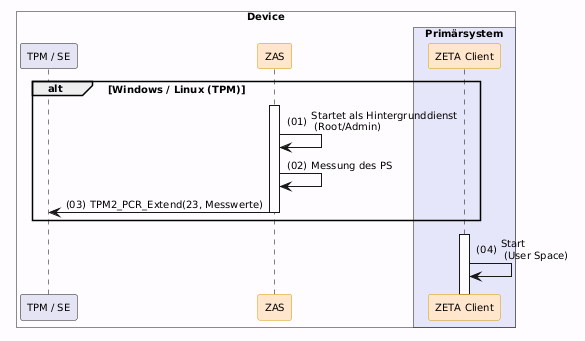

The diagram above was rendered by PlantUML. Its source (embedded in the PNG):
@startuml "client-start"
autonumber "(00)"
skinparam defaultFontSize 10
skinparam defaultFontName Helvetica
skinparam DefaultMonospacedFontName Courier
skinparam lengthAdjust none
skinparam sequenceReferenceBackgroundColor White
skinparam SequenceReferenceFontSize 12
skinparam sequenceMessageAlign left
hide stereotype

' Box colors
!define ZETA_GUARD_COLOR #FFF3E5
!define LEI_COLOR #GhostWhite
!define LEI_COMPONENT_COLOR #E4E4F4
!define PRIMAERSYSTEM_COLOR #Lavender
!define PROVIDER_COLOR #EDFDEC
!define DEVICE_COLOR #fefcff

' Participant colors
<style>
sequenceDiagram {
  participant {
    .zeta {
      BackgroundColor #FFE6CC
      LineColor #D79B00
    }
    .provider {
      BackgroundColor #D5E8D4
      LineColor #82B366
    }
  }
  lifeline {
    BackgroundColor White
    LineColor Black
  }
}
</style>

' title Client Start & Initialisierung

!pragma teoz true

box "Device" DEVICE_COLOR
  participant "TPM / SE" as TPM LEI_COMPONENT_COLOR
  participant ZAS as "ZAS" <<zeta>>
  box "Primärsystem" PRIMAERSYSTEM_COLOR
    participant Client as "ZETA Client" <<zeta>>
  end box
end box

alt Windows / Linux (TPM)
    ZAS++
    ZAS -> ZAS: Startet als Hintergrunddienst\n (Root/Admin)
    
    ZAS -> ZAS: Messung des PS
    ZAS -> TPM--: TPM2_PCR_Extend(23, Messwerte)
end

Client++
Client -> Client: Start \n (User Space)

@enduml